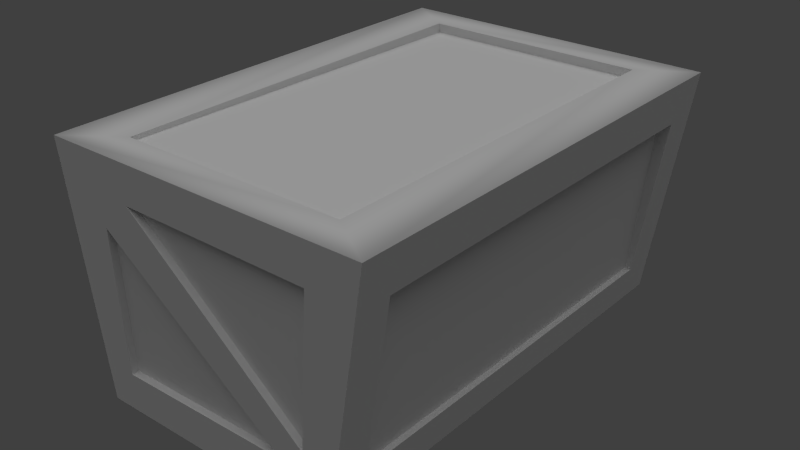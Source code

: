 # Source: crate.blend  (saved by Blender 2.79.0; exported with 4.5.12 LTS)
import bpy
from mathutils import Matrix  # noqa: F401  (used for matrix-valued properties, if any)

bpy.ops.wm.read_factory_settings(use_empty=True)
scene = bpy.context.scene
scene.name = 'Scene'

# ---- collections
col_collection_1 = bpy.data.collections.new('Collection 1'); scene.collection.children.link(col_collection_1)

# ---- materials (node trees are filled in below, after node groups)
mat_crate = bpy.data.materials.new('Crate')
mat_crate.alpha_threshold = 0.0
mat_crate.use_transparent_shadow = False
mat_crate.specular_color = (0.0, 0.0, 0.0)
mat_crate.roughness = 0.5
mat_crate.line_color = (0.0, 0.0, 0.0, 1.0)

# ---- material node trees

# ---- world
world_world = bpy.data.worlds.new('World'); scene.world = world_world
world_world.color = (0.05088, 0.05088, 0.05088)
world_world.use_sun_shadow = False
world_world.sun_shadow_jitter_overblur = 0.0
world_world.cycles.sampling_method = 'NONE'
world_world.cycles.sample_map_resolution = 256

# ---- lights
light_sky001 = bpy.data.lights.new('Sky001', 'SUN')
light_sky001.transmission_factor = 0.0
light_sky001.angle = 1.571
light_sky001.energy = 1.0
light_sky001.shadow_buffer_clip_start = 0.5
light_sky001.shadow_soft_size = 1.0
light_sky001.shadow_cascade_max_distance = 1000.0
light_sky001.cycles.use_multiple_importance_sampling = False

# ---- meshes
me_cratemesh = bpy.data.meshes.new('CrateMesh')
me_cratemesh.from_pydata([(-2.708, 0.1004, -5.0), (2.708, 0.1004, -5.0), (-2.708, 0.1004, 5.0), (2.708, 0.1004, 5.0), (-3.504, -4.99, -5.0), (3.504, -4.99, -5.0), (-3.504, -4.99, 5.0), (3.504, -4.99, 5.0), (-2.085, 0.06825, -4.25), (-2.085, 0.06825, 4.25), (2.085, 0.06825, 4.25), (2.085, 0.06825, -4.25), (-2.412, -5.0, -4.25), (2.412, -5.0, -4.25), (2.412, -5.0, 4.25), (-2.412, -5.0, 4.25), (-2.134, -0.6801, -5.0), (2.375, -4.173, -5.0), (2.824, -0.6389, -4.25), (2.824, -0.6389, 4.25), (3.363, -4.089, 4.25), (3.363, -4.089, -4.25), (-2.134, -0.6801, 5.0), (2.375, -4.173, 5.0), (-2.824, -0.6389, 4.25), (-2.824, -0.6389, -4.25), (-3.363, -4.089, -4.25), (-3.363, -4.089, 4.25), (-2.101, -0.1822, -4.25), (-2.101, -0.02824, 4.25), (2.101, -0.02824, 4.25), (2.101, -0.1822, -4.25), (-2.396, -4.914, -4.25), (2.396, -4.914, -4.25), (2.396, -4.805, 4.25), (-2.396, -4.805, 4.25), (-2.134, -0.6801, -4.85), (2.375, -4.173, -4.85), (2.7, -0.6457, -4.25), (2.7, -0.6457, 4.25), (3.1, -4.1, 4.25), (3.1, -4.1, -4.25), (-2.134, -0.6801, 4.85), (2.375, -4.173, 4.85), (-2.7, -0.6457, 4.25), (-2.7, -0.6457, -4.25), (-3.1, -4.1, -4.25), (-3.1, -4.1, 4.25), (-2.325, -3.591, 5.0), (-2.325, -3.591, 4.85), (-1.688, -4.211, 5.0), (-1.688, -4.211, 4.85), (2.172, -1.108, 5.0), (2.172, -1.108, 4.85), (1.67, -0.7144, 5.0), (1.67, -0.7144, 4.85), (-1.688, -4.211, -5.0), (-1.688, -4.211, -4.85), (1.67, -0.7144, -5.0), (1.67, -0.7144, -4.85), (2.172, -1.108, -5.0), (2.172, -1.108, -4.85), (-2.325, -3.591, -5.0), (-2.325, -3.591, -4.85)], [], [(28, 29, 30), (30, 31, 28), (32, 33, 34), (34, 35, 32), (36, 59, 63), (38, 39, 40), (40, 41, 38), (44, 45, 46), (46, 47, 44), (0, 2, 9), (8, 0, 9), (2, 3, 10), (10, 9, 2), (3, 1, 11), (11, 10, 3), (1, 0, 8), (8, 11, 1), (4, 5, 13), (13, 12, 4), (5, 7, 14), (14, 13, 5), (7, 6, 15), (15, 14, 7), (6, 4, 12), (12, 15, 6), (0, 1, 58), (16, 0, 58), (1, 60, 58), (5, 4, 56), (56, 17, 5), (4, 62, 56), (1, 3, 19), (19, 18, 1), (3, 7, 20), (20, 19, 3), (7, 5, 21), (21, 20, 7), (5, 1, 18), (18, 21, 5), (3, 54, 52), (2, 6, 48), (48, 22, 2), (6, 50, 48), (7, 3, 52), (52, 23, 7), (2, 0, 25), (25, 24, 2), (0, 4, 26), (25, 0, 26), (4, 6, 27), (27, 26, 4), (6, 2, 24), (24, 27, 6), (8, 9, 29), (29, 28, 8), (9, 10, 30), (30, 29, 9), (10, 11, 31), (31, 30, 10), (11, 8, 28), (28, 31, 11), (12, 13, 33), (33, 32, 12), (13, 14, 34), (34, 33, 13), (14, 15, 35), (35, 34, 14), (15, 12, 32), (32, 35, 15), (58, 59, 36), (36, 16, 58), (17, 37, 61), (61, 60, 17), (56, 57, 37), (37, 17, 56), (16, 36, 63), (63, 62, 16), (18, 19, 39), (39, 38, 18), (19, 20, 40), (40, 39, 19), (20, 21, 41), (41, 40, 20), (21, 18, 38), (38, 41, 21), (22, 42, 55), (55, 54, 22), (48, 49, 42), (42, 22, 48), (23, 43, 51), (51, 50, 23), (52, 53, 43), (43, 23, 52), (24, 25, 45), (45, 44, 24), (25, 26, 46), (46, 45, 25), (26, 27, 47), (47, 46, 26), (27, 24, 44), (44, 47, 27), (51, 43, 53), (55, 42, 49), (61, 37, 57), (52, 50, 51), (51, 53, 52), (55, 49, 48), (48, 54, 55), (63, 59, 58), (58, 62, 63), (61, 57, 56), (56, 60, 61), (54, 48, 50), (50, 52, 54), (3, 2, 22), (22, 54, 3), (6, 7, 23), (23, 50, 6), (4, 0, 16), (16, 62, 4), (1, 5, 17), (17, 60, 1), (56, 62, 58), (58, 60, 56)])
me_cratemesh.polygons.foreach_set('use_smooth', [0, 0, 0, 0, 0, 0, 0, 0, 0, 0, 0, 0, 0, 0, 0, 0, 0, 1, 1, 1, 1, 1, 1, 1, 1, 0, 0, 0, 0, 0, 0, 0, 0, 0, 0, 0, 0, 0, 0, 0, 0, 0, 0, 0, 0, 0, 0, 0, 0, 0, 0, 0, 0, 0, 0, 0, 0, 0, 0, 0, 0, 0, 0, 0, 0, 0, 0, 0, 0, 0, 0, 0, 0, 0, 0, 0, 0, 0, 0, 0, 0, 0, 0, 0, 0, 0, 0, 0, 0, 0, 0, 0, 0, 0, 0, 0, 0, 0, 0, 0, 0, 0, 0, 0, 0, 0, 0, 0, 0, 0, 0, 0, 0, 0, 0, 0, 0, 0, 0, 0, 0, 0, 0, 0])
_uv = me_cratemesh.uv_layers.new(name='Crate-UV0')
_uv.uv.foreach_set('vector', [0.9969, 0.9758, 0.002501, 0.9758, 0.002501, 0.4842, 0.002501, 0.4842, 0.9969, 0.4842, 0.9969, 0.9758, 0.9744, 0.5401, 0.9744, 0.9552, 0.2379, 0.9552, 0.2379, 0.9552, 0.2379, 0.5401, 0.9744, 0.5401, 0.9765, 0.4529, 0.9903, 0.8977, 0.6355, 0.4442, 0.9969, 0.9399, 0.002634, 0.9399, 0.002634, 0.5331, 0.002634, 0.5331, 0.9969, 0.5331, 0.9969, 0.9399, 0.9969, 0.9399, 0.002634, 0.9399, 0.002634, 0.5331, 0.002634, 0.5331, 0.9969, 0.5331, 0.9969, 0.9399, 0.9886, 0.1634, 0.8311, 0.1644, 0.8425, 0.1936, 0.9763, 0.1927, 0.9886, 0.1634, 0.8425, 0.1936, 0.8311, 0.1644, 0.827, 0.4186, 0.8393, 0.3892, 0.8393, 0.3892, 0.8425, 0.1936, 0.8311, 0.1644, 0.827, 0.4186, 0.9845, 0.4175, 0.9732, 0.3883, 0.9732, 0.3883, 0.8393, 0.3892, 0.827, 0.4186, 0.9845, 0.4175, 0.9886, 0.1634, 0.9763, 0.1927, 0.9763, 0.1927, 0.9732, 0.3883, 0.9845, 0.4175, 0.01005, 0.2426, 0.1727, 0.241, 0.1471, 0.2238, 0.1471, 0.2238, 0.03522, 0.2249, 0.01005, 0.2426, 0.1727, 0.241, 0.1704, 0.008972, 0.1452, 0.02662, 0.1452, 0.02662, 0.1471, 0.2238, 0.1727, 0.241, 0.1704, 0.008972, 0.007794, 0.01055, 0.03331, 0.02771, 0.03331, 0.02771, 0.1452, 0.02662, 0.1704, 0.008972, 0.007794, 0.01055, 0.01005, 0.2426, 0.03522, 0.2249, 0.03522, 0.2249, 0.03331, 0.02771, 0.007794, 0.01055, 0.7236, 0.002502, 0.267, 0.002526, 0.3545, 0.07122, 0.6752, 0.06832, 0.7236, 0.002502, 0.3545, 0.07122, 0.267, 0.002526, 0.3122, 0.1044, 0.3545, 0.07122, 0.1999, 0.4317, 0.7908, 0.4317, 0.6377, 0.366, 0.6377, 0.366, 0.2951, 0.3628, 0.1999, 0.4317, 0.7908, 0.4317, 0.6913, 0.3137, 0.6377, 0.366, 0.6476, 0.006174, 0.3706, 0.008034, 0.3904, 0.06965, 0.3904, 0.06965, 0.6259, 0.06807, 0.6476, 0.006174, 0.3706, 0.008034, 0.3637, 0.4332, 0.3857, 0.3578, 0.3857, 0.3578, 0.3904, 0.06965, 0.3706, 0.008034, 0.3637, 0.4332, 0.6408, 0.4313, 0.6212, 0.3562, 0.6212, 0.3562, 0.3857, 0.3578, 0.3637, 0.4332, 0.6408, 0.4313, 0.6476, 0.006174, 0.6259, 0.06807, 0.6259, 0.06807, 0.6212, 0.3562, 0.6408, 0.4313, 0.2669, 0.002621, 0.3545, 0.07131, 0.3122, 0.1045, 0.7236, 0.002596, 0.7908, 0.4318, 0.6913, 0.3138, 0.6913, 0.3138, 0.6752, 0.06841, 0.7236, 0.002596, 0.7908, 0.4318, 0.6377, 0.3661, 0.6913, 0.3138, 0.1999, 0.4318, 0.2669, 0.002621, 0.3122, 0.1045, 0.3122, 0.1045, 0.2951, 0.3629, 0.1999, 0.4318, 0.6476, 0.006174, 0.3706, 0.008034, 0.3904, 0.06965, 0.3904, 0.06965, 0.6259, 0.06807, 0.6476, 0.006174, 0.3706, 0.008034, 0.3637, 0.4332, 0.3857, 0.3578, 0.3904, 0.06965, 0.3706, 0.008034, 0.3857, 0.3578, 0.3637, 0.4332, 0.6408, 0.4313, 0.6212, 0.3562, 0.6212, 0.3562, 0.3857, 0.3578, 0.3637, 0.4332, 0.6408, 0.4313, 0.6476, 0.006174, 0.6259, 0.06807, 0.6259, 0.06807, 0.6212, 0.3562, 0.6408, 0.4313, 0.8272, 0.02835, 0.9739, 0.02536, 0.9738, 0.02368, 0.9738, 0.02368, 0.8271, 0.02402, 0.8272, 0.02835, 0.8456, 0.0267, 0.9176, 0.026, 0.9178, 0.02434, 0.9178, 0.02434, 0.8453, 0.02504, 0.8456, 0.0267, 0.8254, 0.02859, 0.972, 0.02723, 0.972, 0.0229, 0.972, 0.0229, 0.8254, 0.0269, 0.8254, 0.02859, 0.8694, 0.02769, 0.9414, 0.027, 0.9416, 0.02268, 0.9416, 0.02268, 0.8691, 0.02338, 0.8694, 0.02769, 0.9139, 0.02448, 0.8307, 0.02528, 0.831, 0.02677, 0.831, 0.02677, 0.9136, 0.02596, 0.9139, 0.02448, 0.9743, 0.02613, 0.8276, 0.02449, 0.8276, 0.02786, 0.8276, 0.02786, 0.9743, 0.02763, 0.9743, 0.02613, 0.9382, 0.02287, 0.855, 0.02368, 0.8554, 0.02704, 0.8554, 0.02704, 0.938, 0.02623, 0.9382, 0.02287, 0.8278, 0.02703, 0.9745, 0.02774, 0.9745, 0.02624, 0.9745, 0.02624, 0.8278, 0.02366, 0.8278, 0.02703, 0.8302, 0.02517, 0.8303, 0.02776, 0.8959, 0.02712, 0.8959, 0.02712, 0.8959, 0.02454, 0.8302, 0.02517, 0.8859, 0.02368, 0.886, 0.02626, 0.9389, 0.02575, 0.9389, 0.02575, 0.9389, 0.02316, 0.8859, 0.02368, 0.9017, 0.02425, 0.9017, 0.02684, 0.9718, 0.02632, 0.9718, 0.02632, 0.9718, 0.02373, 0.9017, 0.02425, 0.9308, 0.02543, 0.9308, 0.02284, 0.8805, 0.02333, 0.8805, 0.02333, 0.8805, 0.02591, 0.9308, 0.02543, 0.8292, 0.02842, 0.9758, 0.02699, 0.9758, 0.02485, 0.9758, 0.02485, 0.8292, 0.02628, 0.8292, 0.02842, 0.8679, 0.0249, 0.9281, 0.02679, 0.9277, 0.02225, 0.9277, 0.02225, 0.8678, 0.02276, 0.8679, 0.0249, 0.8292, 0.02873, 0.9758, 0.02731, 0.9757, 0.02276, 0.9757, 0.02276, 0.8291, 0.02418, 0.8292, 0.02873, 0.9188, 0.0229, 0.8585, 0.02371, 0.8583, 0.02584, 0.8583, 0.02584, 0.9183, 0.02742, 0.9188, 0.0229, 0.9752, 0.0252, 0.9752, 0.02262, 0.9095, 0.02325, 0.9095, 0.02325, 0.9096, 0.02584, 0.9752, 0.0252, 0.8699, 0.02574, 0.8699, 0.02829, 0.9211, 0.02671, 0.9211, 0.02671, 0.921, 0.02417, 0.8699, 0.02574, 0.9719, 0.02597, 0.9718, 0.02338, 0.9018, 0.02406, 0.9018, 0.02406, 0.9018, 0.02665, 0.9719, 0.02597, 0.9018, 0.02517, 0.9018, 0.02776, 0.9548, 0.02725, 0.9548, 0.02725, 0.9548, 0.02466, 0.9018, 0.02517, 0.8275, 0.0277, 0.9741, 0.02628, 0.974, 0.02414, 0.974, 0.02414, 0.8274, 0.02556, 0.8275, 0.0277, 0.8405, 0.02543, 0.9007, 0.02732, 0.9003, 0.02279, 0.9003, 0.02279, 0.8403, 0.0233, 0.8405, 0.02543, 0.8288, 0.0285, 0.9754, 0.02708, 0.9754, 0.02253, 0.9754, 0.02253, 0.8288, 0.02396, 0.8288, 0.0285, 0.9448, 0.02271, 0.8846, 0.02352, 0.8844, 0.02566, 0.8844, 0.02566, 0.9443, 0.02724, 0.9448, 0.02271, 0.03096, 0.5157, 0.01635, 0.9908, 0.3754, 0.9815, 0.9902, 0.8979, 0.9753, 0.4532, 0.6342, 0.4454, 0.3746, 0.9821, 0.01546, 0.9908, 0.03095, 0.5157, 0.9452, 0.02271, 0.8598, 0.02354, 0.8598, 0.02613, 0.8598, 0.02613, 0.9452, 0.0253, 0.9452, 0.02271, 0.9122, 0.02398, 0.8273, 0.02481, 0.8273, 0.02739, 0.8273, 0.02739, 0.9122, 0.02657, 0.9122, 0.02398, 0.8889, 0.02775, 0.9738, 0.02693, 0.9738, 0.02434, 0.9738, 0.02434, 0.8889, 0.02517, 0.8889, 0.02775, 0.9698, 0.02295, 0.8843, 0.02378, 0.8844, 0.02637, 0.8844, 0.02637, 0.9698, 0.02554, 0.9698, 0.02295, 0.3545, 0.07131, 0.6913, 0.3138, 0.6377, 0.3661, 0.6377, 0.3661, 0.3122, 0.1045, 0.3545, 0.07131, 0.2669, 0.002621, 0.7236, 0.002596, 0.6752, 0.06841, 0.6752, 0.06841, 0.3545, 0.07131, 0.2669, 0.002621, 0.7908, 0.4318, 0.1999, 0.4318, 0.2951, 0.3629, 0.2951, 0.3629, 0.6377, 0.3661, 0.7908, 0.4318, 0.7908, 0.4317, 0.7236, 0.002502, 0.6752, 0.06832, 0.6752, 0.06832, 0.6913, 0.3137, 0.7908, 0.4317, 0.267, 0.002526, 0.1999, 0.4317, 0.2951, 0.3628, 0.2951, 0.3628, 0.3122, 0.1044, 0.267, 0.002526, 0.6377, 0.366, 0.6913, 0.3137, 0.3545, 0.07122, 0.3545, 0.07122, 0.3122, 0.1044, 0.6377, 0.366])
me_cratemesh.materials.append(mat_crate)
me_cratemesh.use_remesh_preserve_volume = False
me_cratemesh.use_remesh_preserve_attributes = False
me_cratemesh.use_mirror_vertex_groups = False
me_cratemesh.update()

# ---- objects
ob_sky001 = bpy.data.objects.new('Sky001', light_sky001)
ob_crate = bpy.data.objects.new('Crate', me_cratemesh)
ob_z_trash = bpy.data.objects.new('z_trash', None)

# ---- transforms, parenting, visibility, modifiers, constraints
ob_sky001.location = (-23.87, 5.288, 0.0)
ob_sky001.lineart.crease_threshold = 0.0
ob_crate.location = (0.0, 0.0, 0.0)
ob_crate.rotation_euler = (-1.571, 0.0, 0.0)
ob_crate.lineart.crease_threshold = 0.0
ob_z_trash.location = (0.0, 0.0, 0.0)
ob_z_trash.rotation_euler = (-1.571, 0.0, 0.0)
ob_z_trash.empty_image_offset = (0.0, 0.0)
ob_z_trash.lineart.crease_threshold = 0.0

# ---- collection membership
col_collection_1.objects.link(ob_sky001)
col_collection_1.objects.link(ob_crate)
col_collection_1.objects.link(ob_z_trash)

# ---- scene / render settings (as saved in the file)
scene.frame_start = 1; scene.frame_end = 250; scene.frame_set(1)
scene.render.engine = 'BLENDER_EEVEE_NEXT'
scene.render.image_settings.color_mode = 'RGB'
scene.render.image_settings.compression = 90
scene.render.resolution_percentage = 50
scene.render.dither_intensity = 0.0
scene.render.bake_margin = 2
scene.render.bake_bias = 0.0
scene.cycles.use_denoising = False
scene.cycles.samples = 10
scene.cycles.sampling_pattern = 'TABULATED_SOBOL'
scene.cycles.light_sampling_threshold = 0.0
scene.cycles.use_adaptive_sampling = False
scene.cycles.use_light_tree = False
scene.cycles.blur_glossy = 0.0
scene.cycles.volume_bounces = 1
scene.cycles.pixel_filter_type = 'GAUSSIAN'
scene.cycles.sample_clamp_indirect = 0.0
scene.view_settings.view_transform = 'Standard'
scene.unit_settings.scale_length = 0.0254
bpy.context.view_layer.update()

# ---- added for rendering (the .blend has no active camera): camera
cam_auto = bpy.data.cameras.new('AutoCamera')
cam_auto.lens = 50.0
cam_auto.sensor_width = 36.0
cam_auto.clip_end = 1000.0
ob_auto_camera = bpy.data.objects.new('AutoCamera', cam_auto)
scene.collection.objects.link(ob_auto_camera)
ob_auto_camera.location = (12.2443, -14.6932, 12.2452)
ob_auto_camera.rotation_euler = (1.09748, -7.21219e-08, 0.694738)
scene.camera = ob_auto_camera
bpy.context.view_layer.update()
